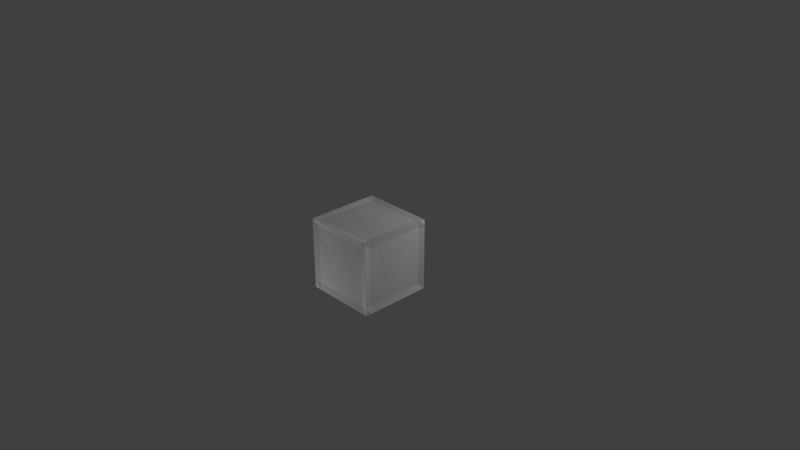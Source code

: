 # Source: wall.blend  (saved by Blender 2.78.0; exported with 4.5.12 LTS)
import bpy
from mathutils import Matrix  # noqa: F401  (used for matrix-valued properties, if any)

bpy.ops.wm.read_factory_settings(use_empty=True)
scene = bpy.context.scene
scene.name = 'Scene'

# ---- collections
col_collection_1 = bpy.data.collections.new('Collection 1'); scene.collection.children.link(col_collection_1)

# ---- materials (node trees are filled in below, after node groups)
mat_material = bpy.data.materials.new('Material')
mat_material.alpha_threshold = 0.0
mat_material.use_transparent_shadow = False
mat_material.roughness = 0.5
mat_material.line_color = (0.0, 0.0, 0.0, 1.0)

# ---- material node trees

# ---- world
world_world = bpy.data.worlds.new('World'); scene.world = world_world
world_world.color = (0.05088, 0.05088, 0.05088)
world_world.use_sun_shadow = False
world_world.sun_shadow_jitter_overblur = 0.0
world_world.cycles.sampling_method = 'MANUAL'

# ---- cameras
cam_camera = bpy.data.cameras.new('Camera')
cam_camera.clip_end = 100.0
cam_camera.lens = 35.0
cam_camera.sensor_width = 32.0
cam_camera.sensor_height = 18.0
cam_camera.ortho_scale = 7.314
cam_camera.dof.focus_distance = 0.0
cam_camera.dof.aperture_fstop = 128.0

# ---- lights
light_lamp = bpy.data.lights.new('Lamp', 'POINT')
light_lamp.transmission_factor = 0.0
light_lamp.cutoff_distance = 30.0
light_lamp.energy = 100.0
light_lamp.shadow_buffer_clip_start = 1.001
light_lamp.shadow_soft_size = 0.1
light_lamp.shadow_maximum_resolution = 0.006
light_lamp.use_absolute_resolution = True
light_lamp_001 = bpy.data.lights.new('Lamp.001', 'POINT')
light_lamp_001.transmission_factor = 0.0
light_lamp_001.cutoff_distance = 30.0
light_lamp_001.energy = 100.0
light_lamp_001.shadow_buffer_clip_start = 1.001
light_lamp_001.shadow_soft_size = 0.1
light_lamp_001.shadow_maximum_resolution = 0.006
light_lamp_001.use_absolute_resolution = True

# ---- meshes
me_cube = bpy.data.meshes.new('Cube')
me_cube.from_pydata([(1.0, 1.0, -1.0), (1.0, -1.0, -1.0), (-1.0, -1.0, -1.0), (-1.0, 1.0, -1.0), (1.0, 1.0, 1.0), (1.0, -1.0, 1.0), (-1.0, -1.0, 1.0), (-1.0, 1.0, 1.0), (1.0, 0.8269, -1.0), (1.0, 0.6451, -1.0), (1.0, 0.4633, -1.0), (1.0, 0.2814, -1.0), (1.0, 0.09963, -1.0), (1.0, -0.08219, -1.0), (1.0, -0.264, -1.0), (1.0, -0.4458, -1.0), (1.0, -0.6276, -1.0), (1.0, -0.8095, -1.0), (-1.0, -0.8095, -1.0), (-1.0, -0.6276, -1.0), (-1.0, -0.4458, -1.0), (-1.0, -0.264, -1.0), (-1.0, -0.08219, -1.0), (-1.0, 0.09963, -1.0), (-1.0, 0.2814, -1.0), (-1.0, 0.4633, -1.0), (-1.0, 0.6451, -1.0), (-1.0, 0.8269, -1.0), (1.0, 0.8269, 1.0), (1.0, 0.6451, 1.0), (1.0, 0.4633, 1.0), (1.0, 0.2814, 1.0), (1.0, 0.09963, 1.0), (1.0, -0.08219, 1.0), (1.0, -0.264, 1.0), (1.0, -0.4458, 1.0), (1.0, -0.6276, 1.0), (1.0, -0.8095, 1.0), (-1.0, -0.8095, 1.0), (-1.0, -0.6276, 1.0), (-1.0, -0.4458, 1.0), (-1.0, -0.264, 1.0), (-1.0, -0.08219, 1.0), (-1.0, 0.09963, 1.0), (-1.0, 0.2814, 1.0), (-1.0, 0.4633, 1.0), (-1.0, 0.6451, 1.0), (-1.0, 0.8269, 1.0), (1.0, 1.0, -0.8182), (1.0, 1.0, -0.6364), (1.0, 1.0, -0.4545), (1.0, 1.0, -0.2727), (1.0, 1.0, -0.09091), (1.0, 1.0, 0.09091), (1.0, 1.0, 0.2727), (1.0, 1.0, 0.4545), (1.0, 1.0, 0.6364), (1.0, 1.0, 0.8182), (1.0, -1.0, -0.8182), (1.0, -1.0, -0.6364), (1.0, -1.0, -0.4545), (1.0, -1.0, -0.2727), (1.0, -1.0, -0.09091), (1.0, -1.0, 0.09091), (1.0, -1.0, 0.2727), (1.0, -1.0, 0.4545), (1.0, -1.0, 0.6364), (1.0, -1.0, 0.8182), (-1.0, -1.0, -0.8182), (-1.0, -1.0, -0.6364), (-1.0, -1.0, -0.4545), (-1.0, -1.0, -0.2727), (-1.0, -1.0, -0.09091), (-1.0, -1.0, 0.09091), (-1.0, -1.0, 0.2727), (-1.0, -1.0, 0.4545), (-1.0, -1.0, 0.6364), (-1.0, -1.0, 0.8182), (-1.0, 1.0, -0.8182), (-1.0, 1.0, -0.6364), (-1.0, 1.0, -0.4545), (-1.0, 1.0, -0.2727), (-1.0, 1.0, -0.09091), (-1.0, 1.0, 0.09091), (-1.0, 1.0, 0.2727), (-1.0, 1.0, 0.4545), (-1.0, 1.0, 0.6364), (-1.0, 1.0, 0.8182), (-0.96, -0.8095, 0.8182), (-0.96, -0.8095, 0.6364), (-0.96, -0.8095, 0.4545), (-0.96, -0.8095, 0.2727), (-0.96, -0.8095, 0.09091), (-0.96, -0.8095, -0.09091), (-0.96, -0.8095, -0.2727), (-0.96, -0.8095, -0.4545), (-0.96, -0.8095, -0.6364), (-0.96, -0.8095, -0.8182), (-0.96, -0.6276, 0.8182), (-0.96, -0.6276, -0.8182), (-0.96, -0.4458, 0.8182), (-0.96, -0.4458, -0.8182), (-0.96, -0.264, 0.8182), (-0.96, -0.264, -0.8182), (-0.96, -0.08219, 0.8182), (-0.96, -0.08219, -0.8182), (-0.96, 0.09963, 0.8182), (-0.96, 0.09963, -0.8182), (-0.96, 0.2814, 0.8182), (-0.96, 0.2814, -0.8182), (-0.96, 0.4633, 0.8182), (-0.96, 0.4633, -0.8182), (-0.96, 0.6451, 0.8182), (-0.96, 0.6451, -0.8182), (-0.96, 0.8269, 0.8182), (-0.96, 0.8269, 0.6364), (-0.96, 0.8269, 0.4545), (-0.96, 0.8269, 0.2727), (-0.96, 0.8269, 0.09091), (-0.96, 0.8269, -0.09091), (-0.96, 0.8269, -0.2727), (-0.96, 0.8269, -0.4545), (-0.96, 0.8269, -0.6364), (-0.96, 0.8269, -0.8182), (0.96, 0.8269, 0.8182), (0.96, 0.8269, 0.6364), (0.96, 0.8269, 0.4545), (0.96, 0.8269, 0.2727), (0.96, 0.8269, 0.09091), (0.96, 0.8269, -0.09091), (0.96, 0.8269, -0.2727), (0.96, 0.8269, -0.4545), (0.96, 0.8269, -0.6364), (0.96, 0.8269, -0.8182), (0.96, 0.6451, 0.8182), (0.96, 0.6451, -0.8182), (0.96, 0.4633, 0.8182), (0.96, 0.4633, -0.8182), (0.96, 0.2814, 0.8182), (0.96, 0.2814, -0.8182), (0.96, 0.09963, 0.8182), (0.96, 0.09963, -0.8182), (0.96, -0.08219, 0.8182), (0.96, -0.08219, -0.8182), (0.96, -0.264, 0.8182), (0.96, -0.264, -0.8182), (0.96, -0.4458, 0.8182), (0.96, -0.4458, -0.8182), (0.96, -0.6276, 0.8182), (0.96, -0.6276, -0.8182), (0.96, -0.8095, 0.8182), (0.96, -0.8095, 0.6364), (0.96, -0.8095, 0.4545), (0.96, -0.8095, 0.2727), (0.96, -0.8095, 0.09091), (0.96, -0.8095, -0.09091), (0.96, -0.8095, -0.2727), (0.96, -0.8095, -0.4545), (0.96, -0.8095, -0.6364), (0.96, -0.8095, -0.8182), (0.8182, 1.0, -1.0), (0.6364, 1.0, -1.0), (0.4545, 1.0, -1.0), (0.2727, 1.0, -1.0), (0.09091, 1.0, -1.0), (-0.09091, 1.0, -1.0), (-0.2727, 1.0, -1.0), (-0.4545, 1.0, -1.0), (-0.6364, 1.0, -1.0), (-0.8182, 1.0, -1.0), (0.8182, -1.0, -1.0), (0.6364, -1.0, -1.0), (0.4545, -1.0, -1.0), (0.2727, -1.0, -1.0), (0.09091, -1.0, -1.0), (-0.09091, -1.0, -1.0), (-0.2727, -1.0, -1.0), (-0.4545, -1.0, -1.0), (-0.6364, -1.0, -1.0), (-0.8182, -1.0, -1.0), (0.8182, 1.0, 1.0), (0.6364, 1.0, 1.0), (0.4545, 1.0, 1.0), (0.2727, 1.0, 1.0), (0.09091, 1.0, 1.0), (-0.09091, 1.0, 1.0), (-0.2727, 1.0, 1.0), (-0.4545, 1.0, 1.0), (-0.6364, 1.0, 1.0), (-0.8182, 1.0, 1.0), (0.8182, -1.0, 1.0), (0.6364, -1.0, 1.0), (0.4545, -1.0, 1.0), (0.2727, -1.0, 1.0), (0.09091, -1.0, 1.0), (-0.09091, -1.0, 1.0), (-0.2727, -1.0, 1.0), (-0.4545, -1.0, 1.0), (-0.6364, -1.0, 1.0), (-0.8182, -1.0, 1.0), (-0.8182, 0.8269, 0.96), (-0.6364, 0.8269, 0.96), (-0.4545, 0.8269, 0.96), (-0.2727, 0.8269, 0.96), (-0.09091, 0.8269, 0.96), (0.09091, 0.8269, 0.96), (0.2727, 0.8269, 0.96), (0.4545, 0.8269, 0.96), (0.6364, 0.8269, 0.96), (0.8182, 0.8269, 0.96), (-0.8182, 0.6451, 0.96), (0.8182, 0.6451, 0.96), (-0.8182, 0.4633, 0.96), (0.8182, 0.4633, 0.96), (-0.8182, 0.2814, 0.96), (0.8182, 0.2814, 0.96), (-0.8182, 0.09963, 0.96), (0.8182, 0.09963, 0.96), (-0.8182, -0.08219, 0.96), (0.8182, -0.08219, 0.96), (-0.8182, -0.264, 0.96), (0.8182, -0.264, 0.96), (-0.8182, -0.4458, 0.96), (0.8182, -0.4458, 0.96), (-0.8182, -0.6276, 0.96), (0.8182, -0.6276, 0.96), (-0.8182, -0.8095, 0.96), (-0.6364, -0.8095, 0.96), (-0.4545, -0.8095, 0.96), (-0.2727, -0.8095, 0.96), (-0.09091, -0.8095, 0.96), (0.09091, -0.8095, 0.96), (0.2727, -0.8095, 0.96), (0.4545, -0.8095, 0.96), (0.6364, -0.8095, 0.96), (0.8182, -0.8095, 0.96), (0.8182, 0.8269, -0.96), (0.6364, 0.8269, -0.96), (0.4545, 0.8269, -0.96), (0.2727, 0.8269, -0.96), (0.09091, 0.8269, -0.96), (-0.09091, 0.8269, -0.96), (-0.2727, 0.8269, -0.96), (-0.4545, 0.8269, -0.96), (-0.6364, 0.8269, -0.96), (-0.8182, 0.8269, -0.96), (0.8182, 0.6451, -0.96), (-0.8182, 0.6451, -0.96), (0.8182, 0.4633, -0.96), (-0.8182, 0.4633, -0.96), (0.8182, 0.2814, -0.96), (-0.8182, 0.2814, -0.96), (0.8182, 0.09963, -0.96), (-0.8182, 0.09963, -0.96), (0.8182, -0.08219, -0.96), (-0.8182, -0.08219, -0.96), (0.8182, -0.264, -0.96), (-0.8182, -0.264, -0.96), (0.8182, -0.4458, -0.96), (-0.8182, -0.4458, -0.96), (0.8182, -0.6276, -0.96), (-0.8182, -0.6276, -0.96), (0.8182, -0.8095, -0.96), (0.6364, -0.8095, -0.96), (0.4545, -0.8095, -0.96), (0.2727, -0.8095, -0.96), (0.09091, -0.8095, -0.96), (-0.09091, -0.8095, -0.96), (-0.2727, -0.8095, -0.96), (-0.4545, -0.8095, -0.96), (-0.6364, -0.8095, -0.96), (-0.8182, -0.8095, -0.96), (0.8182, 0.96, 0.8182), (0.6364, 0.96, 0.8182), (0.4545, 0.96, 0.8182), (0.2727, 0.96, 0.8182), (0.09091, 0.96, 0.8182), (-0.09091, 0.96, 0.8182), (-0.2727, 0.96, 0.8182), (-0.4545, 0.96, 0.8182), (-0.6364, 0.96, 0.8182), (-0.8182, 0.96, 0.8182), (0.8182, 0.96, 0.6364), (-0.8182, 0.96, 0.6364), (0.8182, 0.96, 0.4545), (-0.8182, 0.96, 0.4545), (0.8182, 0.96, 0.2727), (-0.8182, 0.96, 0.2727), (0.8182, 0.96, 0.09091), (-0.8182, 0.96, 0.09091), (0.8182, 0.96, -0.09091), (-0.8182, 0.96, -0.09091), (0.8182, 0.96, -0.2727), (-0.8182, 0.96, -0.2727), (0.8182, 0.96, -0.4545), (-0.8182, 0.96, -0.4545), (0.8182, 0.96, -0.6364), (-0.8182, 0.96, -0.6364), (0.8182, 0.96, -0.8182), (0.6364, 0.96, -0.8182), (0.4545, 0.96, -0.8182), (0.2727, 0.96, -0.8182), (0.09091, 0.96, -0.8182), (-0.09091, 0.96, -0.8182), (-0.2727, 0.96, -0.8182), (-0.4545, 0.96, -0.8182), (-0.6364, 0.96, -0.8182), (-0.8182, 0.96, -0.8182), (0.8182, -0.96, -0.8182), (0.6364, -0.96, -0.8182), (0.4545, -0.96, -0.8182), (0.2727, -0.96, -0.8182), (0.09091, -0.96, -0.8182), (-0.09091, -0.96, -0.8182), (-0.2727, -0.96, -0.8182), (-0.4545, -0.96, -0.8182), (-0.6364, -0.96, -0.8182), (-0.8182, -0.96, -0.8182), (0.8182, -0.96, -0.6364), (-0.8182, -0.96, -0.6364), (0.8182, -0.96, -0.4545), (-0.8182, -0.96, -0.4545), (0.8182, -0.96, -0.2727), (-0.8182, -0.96, -0.2727), (0.8182, -0.96, -0.09091), (-0.8182, -0.96, -0.09091), (0.8182, -0.96, 0.09091), (-0.8182, -0.96, 0.09091), (0.8182, -0.96, 0.2727), (-0.8182, -0.96, 0.2727), (0.8182, -0.96, 0.4545), (-0.8182, -0.96, 0.4545), (0.8182, -0.96, 0.6364), (-0.8182, -0.96, 0.6364), (0.8182, -0.96, 0.8182), (0.6364, -0.96, 0.8182), (0.4545, -0.96, 0.8182), (0.2727, -0.96, 0.8182), (0.09091, -0.96, 0.8182), (-0.09091, -0.96, 0.8182), (-0.2727, -0.96, 0.8182), (-0.4545, -0.96, 0.8182), (-0.6364, -0.96, 0.8182), (-0.8182, -0.96, 0.8182), (0.8182, 0.008717, 0.96), (0.1818, -0.8095, 0.96), (-0.2727, -0.4458, 0.94), (-0.2727, 0.09963, 0.94), (-0.2727, 0.4633, 0.94), (-0.2727, -0.08219, 0.94), (0.2727, -0.4458, 0.94), (0.2727, 0.09963, 0.94), (0.2727, 0.4633, 0.94), (0.2727, -0.08219, 0.94), (0.4545, -0.94, 0.2727), (-0.09091, -0.94, 0.2727), (-0.4545, -0.94, 0.2727), (0.09091, -0.94, 0.2727), (0.4545, -0.94, -0.2727), (-0.09091, -0.94, -0.2727), (-0.4545, -0.94, -0.2727), (0.09091, -0.94, -0.2727), (0.94, -0.4458, -0.2727), (0.94, -0.4458, 0.2727), (0.94, 0.4633, -0.2727), (0.94, 0.4633, 0.2727), (0.94, -0.08219, -0.2727), (0.94, -0.08219, 0.2727), (0.94, 0.09963, -0.2727), (0.94, 0.09963, 0.2727), (0.4545, 0.94, -0.2727), (0.4545, 0.94, 0.2727), (0.09091, 0.94, -0.2727), (0.09091, 0.94, 0.2727), (-0.09091, 0.94, -0.2727), (-0.09091, 0.94, 0.2727), (-0.4545, 0.94, -0.2727), (-0.4545, 0.94, 0.2727), (-0.94, 0.4633, -0.2727), (-0.94, 0.4633, 0.2727), (-0.94, 0.09963, -0.2727), (-0.94, 0.09963, 0.2727), (-0.94, -0.08219, -0.2727), (-0.94, -0.08219, 0.2727), (-0.94, -0.4458, -0.2727), (-0.94, -0.4458, 0.2727), (-0.2727, -0.4458, -0.94), (-0.2727, -0.08219, -0.94), (-0.2727, 0.09963, -0.94), (-0.2727, 0.4633, -0.94), (0.2727, -0.4458, -0.94), (0.2727, -0.08219, -0.94), (0.2727, 0.09963, -0.94), (0.2727, 0.4633, -0.94)], [], [(271, 179, 2, 18), (226, 38, 6, 199), (150, 37, 5, 67), (343, 199, 6, 77), (114, 47, 7, 87), (307, 169, 3, 78), (77, 6, 38, 88), (68, 69, 70, 71, 72, 73, 74, 75, 76, 77, 88, 89, 90, 91, 92, 93, 94, 95, 96, 97), (57, 4, 28, 124), (48, 49, 50, 51, 52, 53, 54, 55, 56, 57, 124, 125, 126, 127, 128, 129, 130, 131, 132, 133), (189, 7, 47, 200), (180, 181, 182, 183, 184, 185, 186, 187, 188, 189, 200, 201, 202, 203, 204, 205, 206, 207, 208, 209), (169, 245, 27, 3), (159, 158, 157, 156, 155, 154, 153, 152, 151, 150, 67, 66, 65, 64, 63, 62, 61, 60, 59, 58), (124, 28, 29, 30, 31, 32, 33, 34, 35, 36, 37, 150, 148, 146, 144, 142, 140, 138, 136, 134), (0, 48, 133, 8), (149, 159, 17, 16, 15, 14, 13, 12, 11, 10, 9, 8, 133, 135, 137, 139, 141, 143, 145, 147), (334, 190, 191, 192, 193, 194, 195, 196, 197, 198, 199, 343, 342, 341, 340, 339, 338, 337, 336, 335), (2, 68, 97, 18), (123, 122, 121, 120, 119, 118, 117, 116, 115, 114, 87, 86, 85, 84, 83, 82, 81, 80, 79, 78), (189, 281, 87, 7), (49, 48, 298, 296, 294, 292, 290, 288, 286, 284, 282, 272, 57, 56, 55, 54, 53, 52, 51, 50), (27, 123, 78, 3), (113, 123, 27, 26, 25, 24, 23, 22, 21, 20, 19, 18, 97, 99, 101, 103, 105, 107, 109, 111), (179, 317, 68, 2), (170, 308, 309, 310, 311, 312, 313, 314, 315, 316, 317, 179, 178, 177, 176, 175, 174, 173, 172, 171), (17, 159, 58, 1), (180, 272, 273, 274, 275, 276, 277, 278, 279, 280, 281, 189, 188, 187, 186, 185, 184, 183, 182, 181), (317, 319, 321, 323, 325, 327, 329, 331, 333, 343, 77, 76, 75, 74, 73, 72, 71, 70, 69, 68), (16, 17, 262, 260, 258, 256, 254, 252, 250, 248, 246, 236, 8, 9, 10, 11, 12, 13, 14, 15), (1, 58, 308, 170), (332, 334, 335, 336, 354, 328, 330), (298, 160, 161, 162, 163, 164, 165, 166, 167, 168, 169, 307, 306, 305, 304, 303, 302, 301, 300, 299), (88, 38, 39, 40, 41, 42, 43, 44, 45, 46, 47, 114, 112, 110, 108, 106, 104, 102, 100, 98), (4, 57, 272, 180), (281, 283, 285, 287, 289, 291, 293, 295, 297, 307, 78, 79, 80, 81, 82, 83, 84, 85, 86, 87), (160, 236, 237, 238, 239, 240, 241, 242, 243, 244, 245, 169, 168, 167, 166, 165, 164, 163, 162, 161), (0, 8, 236, 160), (262, 170, 171, 172, 173, 174, 175, 176, 177, 178, 179, 271, 270, 269, 268, 267, 266, 265, 264, 263), (235, 234, 233, 232, 345, 231, 230, 229, 228, 227, 226, 199, 198, 197, 196, 195, 194, 193, 192, 191, 190), (4, 180, 209, 28), (225, 235, 37, 36, 35, 34, 33, 32, 31, 30, 29, 28, 209, 211, 213, 215, 217, 344, 219, 221, 223), (48, 0, 160, 298), (296, 298, 299, 300, 370, 292, 294), (67, 5, 190, 334), (66, 67, 334, 332, 330, 328, 326, 324, 322, 320, 318, 308, 58, 59, 60, 61, 62, 63, 64, 65), (37, 235, 190, 5), (158, 159, 149, 147, 362, 156, 157), (17, 1, 170, 262), (245, 247, 249, 251, 253, 255, 257, 259, 261, 271, 18, 19, 20, 21, 22, 23, 24, 25, 26, 27), (234, 235, 225, 223, 350, 232, 233), (200, 47, 46, 45, 44, 43, 42, 41, 40, 39, 38, 226, 224, 222, 220, 218, 216, 214, 212, 210), (122, 123, 113, 111, 378, 120, 121), (260, 262, 263, 264, 265, 390, 258), (222, 346, 349, 218, 220), (218, 349, 347, 216), (212, 348, 203, 202, 201, 200, 210), (216, 347, 348, 212, 214), (347, 349, 353, 351), (229, 346, 222, 224, 226, 227, 228), (203, 348, 352, 206, 205, 204), (348, 347, 351, 352), (349, 346, 350, 353), (352, 351, 217, 215, 213), (351, 353, 219, 344, 217), (353, 350, 223, 221, 219), (232, 350, 346, 229, 230, 231, 345), (206, 352, 213, 211, 209, 208, 207), (315, 360, 323, 321, 319, 317, 316), (313, 359, 360, 315, 314), (310, 358, 361, 312, 311), (312, 361, 359, 313), (329, 356, 341, 342, 343, 333, 331), (356, 355, 339, 340, 341), (357, 354, 336, 337, 338), (328, 354, 358, 322, 324, 326), (355, 357, 338, 339), (323, 360, 356, 329, 327, 325), (322, 358, 310, 309, 308, 318, 320), (360, 359, 355, 356), (361, 358, 354, 357), (359, 361, 357, 355), (153, 363, 146, 148, 150, 151, 152), (156, 362, 363, 153, 154, 155), (146, 363, 367, 142, 144), (363, 362, 366, 367), (362, 147, 145, 143, 366), (365, 364, 130, 129, 128, 127), (364, 137, 135, 133, 132, 131, 130), (136, 365, 127, 126, 125, 124, 134), (367, 366, 368, 369), (366, 143, 141, 368), (142, 367, 369, 140), (140, 369, 365, 136, 138), (369, 368, 364, 365), (368, 141, 139, 137, 364), (286, 371, 274, 273, 272, 282, 284), (292, 370, 371, 286, 288, 290), (274, 371, 373, 276, 275), (370, 300, 301, 302, 372), (371, 370, 372, 373), (372, 302, 303, 374), (373, 372, 374, 375), (276, 373, 375, 277), (375, 374, 376, 377), (277, 375, 377, 279, 278), (374, 303, 304, 305, 376), (376, 305, 306, 307, 297, 295, 293), (377, 376, 293, 291, 289, 287), (279, 377, 287, 285, 283, 281, 280), (117, 379, 110, 112, 114, 115, 116), (120, 378, 379, 117, 118, 119), (378, 111, 109, 107, 380), (110, 379, 381, 106, 108), (379, 378, 380, 381), (380, 107, 105, 382), (106, 381, 383, 104), (381, 380, 382, 383), (104, 383, 385, 100, 102), (383, 382, 384, 385), (382, 105, 103, 101, 384), (385, 384, 94, 93, 92, 91), (384, 101, 99, 97, 96, 95, 94), (100, 385, 91, 90, 89, 88, 98), (248, 393, 239, 238, 237, 236, 246), (252, 392, 393, 248, 250), (254, 391, 392, 252), (258, 390, 391, 254, 256), (388, 387, 255, 253), (386, 268, 269, 270, 271, 261, 259), (387, 386, 259, 257, 255), (242, 389, 249, 247, 245, 244, 243), (389, 388, 253, 251, 249), (392, 391, 387, 388), (390, 265, 266, 267, 268, 386), (391, 390, 386, 387), (239, 393, 389, 242, 241, 240), (393, 392, 388, 389)])
_uv = me_cube.uv_layers.new(name='UVMap')
_uv.uv.foreach_set('vector', [0.09535, 0.09099, 0.0001002, 0.09099, 9.998e-05, 0.0001009, 0.09535, 0.0001007, 0.09535, 0.9087, 0.09532, 0.9996, 9.978e-05, 0.9996, 0.000131, 0.9087, 0.09535, 0.909, 0.09535, 0.9999, 0.0001002, 0.9999, 0.0001002, 0.909, 0.09099, 0.909, 0.09099, 0.9999, 0.0001006, 0.9999, 0.0001007, 0.909, 0.9134, 0.09099, 0.9134, 0.0001002, 0.9999, 9.998e-05, 0.9999, 0.09099, 0.09099, 0.909, 0.09099, 0.9999, 0.0001014, 0.9999, 0.0001012, 0.909, 0.0001008, 0.09099, 0.0001008, 0.0001003, 0.09535, 0.0001004, 0.09535, 0.09099, 9.998e-05, 0.909, 0.0001002, 0.8181, 0.0001003, 0.7272, 0.0001004, 0.6363, 0.0001005, 0.5454, 0.0001006, 0.4546, 0.0001006, 0.3637, 0.0001006, 0.2728, 0.0001007, 0.1819, 0.0001008, 0.09099, 0.09535, 0.09099, 0.09535, 0.1819, 0.09535, 0.2728, 0.09535, 0.3637, 0.09535, 0.4546, 0.09535, 0.5454, 0.09535, 0.6363, 0.09535, 0.7272, 0.09535, 0.8181, 0.09535, 0.909, 0.9999, 0.909, 0.9999, 0.9999, 0.9134, 0.9999, 0.9134, 0.909, 0.9999, 0.09099, 0.9999, 0.1819, 0.9999, 0.2728, 0.9999, 0.3637, 0.9999, 0.4546, 0.9999, 0.5454, 0.9999, 0.6363, 0.9999, 0.7272, 0.9999, 0.8181, 0.9999, 0.909, 0.9134, 0.909, 0.9134, 0.8181, 0.9134, 0.7272, 0.9134, 0.6363, 0.9134, 0.5454, 0.9134, 0.4546, 0.9134, 0.3637, 0.9134, 0.2728, 0.9134, 0.1819, 0.9134, 0.09099, 0.9996, 0.909, 0.9996, 0.9999, 0.9131, 0.9999, 0.9131, 0.909, 0.9999, 0.0913, 0.9998, 0.1822, 0.9998, 0.273, 0.9998, 0.3639, 0.9997, 0.4547, 0.9997, 0.5456, 0.9997, 0.6365, 0.9996, 0.7273, 0.9996, 0.8182, 0.9996, 0.909, 0.9131, 0.909, 0.9131, 0.8182, 0.9131, 0.7273, 0.9132, 0.6364, 0.9132, 0.5456, 0.9132, 0.4547, 0.9133, 0.3639, 0.9133, 0.273, 0.9133, 0.1821, 0.9134, 0.09127, 0.9999, 0.09099, 0.9134, 0.09099, 0.9134, 9.998e-05, 0.9999, 9.998e-05, 0.09535, 0.09099, 0.09535, 0.1819, 0.09535, 0.2728, 0.09535, 0.3637, 0.09535, 0.4546, 0.09535, 0.5454, 0.09535, 0.6363, 0.09535, 0.7272, 0.09535, 0.8181, 0.09535, 0.909, 0.0001002, 0.909, 0.0001001, 0.8181, 0.0001, 0.7272, 0.0001, 0.6363, 0.0001, 0.5454, 9.998e-05, 0.4546, 0.0001001, 0.3637, 0.0001002, 0.2728, 0.0001003, 0.1819, 0.0001005, 0.09099, 0.9134, 0.909, 0.9134, 0.9999, 0.8225, 0.9999, 0.7316, 0.9999, 0.6407, 0.9999, 0.5498, 0.9999, 0.4589, 0.9999, 0.368, 0.9999, 0.2771, 0.9999, 0.1862, 0.9999, 0.09535, 0.9999, 0.09535, 0.909, 0.1862, 0.909, 0.2771, 0.909, 0.368, 0.909, 0.4589, 0.909, 0.5498, 0.909, 0.6407, 0.909, 0.7316, 0.909, 0.8225, 0.909, 0.9999, 0.0001008, 0.9999, 0.09099, 0.9134, 0.09099, 0.9134, 0.0001006, 0.1862, 0.09099, 0.09535, 0.09099, 0.09535, 0.0001001, 0.1862, 0.0001002, 0.2771, 0.0001002, 0.368, 0.0001003, 0.4589, 0.0001003, 0.5498, 0.0001003, 0.6407, 0.0001003, 0.7316, 0.0001004, 0.8225, 0.0001005, 0.9134, 0.0001006, 0.9134, 0.09099, 0.8225, 0.09099, 0.7316, 0.09099, 0.6407, 0.09099, 0.5498, 0.09099, 0.4589, 0.09099, 0.368, 0.09099, 0.2771, 0.09099, 0.909, 0.909, 0.909, 0.9999, 0.8181, 0.9999, 0.7272, 0.9999, 0.6363, 0.9999, 0.5454, 0.9999, 0.4546, 0.9999, 0.3637, 0.9999, 0.2728, 0.9999, 0.1819, 0.9999, 0.09099, 0.9999, 0.09099, 0.909, 0.1819, 0.909, 0.2728, 0.909, 0.3637, 0.909, 0.4546, 0.909, 0.5454, 0.909, 0.6363, 0.909, 0.7272, 0.909, 0.8181, 0.909, 9.998e-05, 0.9999, 9.998e-05, 0.909, 0.09535, 0.909, 0.09535, 0.9999, 0.9134, 0.909, 0.9134, 0.8181, 0.9134, 0.7272, 0.9134, 0.6363, 0.9134, 0.5454, 0.9134, 0.4546, 0.9134, 0.3637, 0.9134, 0.2728, 0.9134, 0.1819, 0.9134, 0.09099, 0.9999, 0.09099, 0.9999, 0.1819, 0.9999, 0.2728, 0.9999, 0.3637, 0.9999, 0.4546, 0.9999, 0.5454, 0.9999, 0.6363, 0.9999, 0.7272, 0.9999, 0.8181, 0.9999, 0.909, 0.09099, 0.0001004, 0.09099, 0.09099, 0.0001, 0.09099, 9.998e-05, 0.0001005, 0.9999, 0.8181, 0.9999, 0.909, 0.909, 0.909, 0.909, 0.8181, 0.909, 0.7272, 0.909, 0.6363, 0.909, 0.5454, 0.909, 0.4546, 0.909, 0.3637, 0.909, 0.2728, 0.909, 0.1819, 0.909, 0.09099, 0.9999, 0.09099, 0.9999, 0.1819, 0.9999, 0.2728, 0.9999, 0.3637, 0.9999, 0.4546, 0.9999, 0.5454, 0.9999, 0.6363, 0.9999, 0.7272, 0.9134, 0.9999, 0.9134, 0.909, 0.9999, 0.909, 0.9999, 0.9999, 0.8225, 0.909, 0.9134, 0.909, 0.9134, 0.9999, 0.8225, 0.9999, 0.7316, 0.9999, 0.6407, 0.9999, 0.5498, 0.9999, 0.4589, 0.9999, 0.368, 0.9999, 0.2771, 0.9999, 0.1862, 0.9999, 0.09535, 0.9999, 0.09535, 0.909, 0.1862, 0.909, 0.2771, 0.909, 0.368, 0.909, 0.4589, 0.909, 0.5498, 0.909, 0.6407, 0.909, 0.7316, 0.909, 0.09099, 0.0001006, 0.09099, 0.09099, 0.0001, 0.09099, 9.998e-05, 0.0001007, 0.909, 9.998e-05, 0.909, 0.09099, 0.8181, 0.09099, 0.7272, 0.09099, 0.6363, 0.09099, 0.5454, 0.09099, 0.4546, 0.09099, 0.3637, 0.09099, 0.2728, 0.09099, 0.1819, 0.09099, 0.09099, 0.09099, 0.09099, 0.0001006, 0.1819, 0.0001005, 0.2728, 0.0001004, 0.3637, 0.0001003, 0.4546, 0.0001003, 0.5454, 0.0001001, 0.6363, 0.0001, 0.7272, 9.998e-05, 0.8181, 9.998e-05, 0.09535, 0.0001001, 0.09535, 0.09099, 0.0001005, 0.09099, 0.0001006, 9.998e-05, 0.909, 0.0001001, 0.909, 0.09099, 0.8181, 0.09099, 0.7272, 0.09099, 0.6363, 0.09099, 0.5454, 0.09099, 0.4546, 0.09099, 0.3637, 0.09099, 0.2728, 0.09099, 0.1819, 0.09099, 0.09099, 0.09099, 0.09099, 0.0001004, 0.1819, 0.0001003, 0.2728, 0.0001002, 0.3637, 0.0001001, 0.4546, 9.998e-05, 0.5454, 9.998e-05, 0.6363, 0.0001, 0.7272, 0.0001, 0.8181, 0.0001001, 0.09099, 0.09099, 0.09099, 0.1819, 0.09099, 0.2728, 0.09099, 0.3637, 0.09099, 0.4546, 0.09099, 0.5454, 0.09099, 0.6363, 0.09099, 0.7272, 0.09099, 0.8181, 0.09099, 0.909, 0.0001007, 0.909, 0.0001006, 0.8181, 0.0001005, 0.7272, 0.0001005, 0.6363, 0.0001004, 0.5454, 0.0001003, 0.4546, 0.0001002, 0.3637, 0.0001002, 0.2728, 0.0001002, 0.1819, 0.0001, 0.09099, 0.1862, 0.9999, 0.09535, 0.9999, 0.09535, 0.909, 0.1862, 0.909, 0.2771, 0.909, 0.368, 0.909, 0.4589, 0.909, 0.5498, 0.909, 0.6407, 0.909, 0.7316, 0.909, 0.8225, 0.909, 0.9134, 0.909, 0.9134, 0.9999, 0.8225, 0.9999, 0.7316, 0.9999, 0.6407, 0.9999, 0.5498, 0.9999, 0.4589, 0.9999, 0.368, 0.9999, 0.2771, 0.9999, 0.9999, 9.998e-05, 0.9999, 0.09099, 0.909, 0.09099, 0.909, 9.998e-05, 0.909, 0.8181, 0.909, 0.909, 0.8181, 0.909, 0.7272, 0.909, 0.7272, 0.6363, 0.909, 0.6363, 0.909, 0.7272, 0.909, 0.909, 0.909, 0.9999, 0.8181, 0.9999, 0.7272, 0.9999, 0.6363, 0.9999, 0.5454, 0.9999, 0.4546, 0.9999, 0.3637, 0.9999, 0.2728, 0.9999, 0.1819, 0.9999, 0.09099, 0.9999, 0.09099, 0.909, 0.1819, 0.909, 0.2728, 0.909, 0.3637, 0.909, 0.4546, 0.909, 0.5454, 0.909, 0.6363, 0.909, 0.7272, 0.909, 0.8181, 0.909, 0.09535, 0.09099, 0.09535, 0.0001004, 0.1862, 0.0001005, 0.2771, 0.0001005, 0.368, 0.0001005, 0.4589, 0.0001006, 0.5498, 0.0001006, 0.6407, 0.0001005, 0.7316, 0.0001005, 0.8225, 0.0001003, 0.9134, 0.0001002, 0.9134, 0.09099, 0.8225, 0.09099, 0.7316, 0.09099, 0.6407, 0.09099, 0.5498, 0.09099, 0.4589, 0.09099, 0.368, 0.09099, 0.2771, 0.09099, 0.1862, 0.09099, 0.9999, 0.0001002, 0.9999, 0.09099, 0.909, 0.09099, 0.909, 0.0001001, 0.09099, 0.09099, 0.09099, 0.1819, 0.09099, 0.2728, 0.09099, 0.3637, 0.09099, 0.4546, 0.09099, 0.5454, 0.09099, 0.6363, 0.09099, 0.7272, 0.09099, 0.8181, 0.09099, 0.909, 0.0001012, 0.909, 0.0001011, 0.8181, 0.0001009, 0.7272, 0.0001006, 0.6363, 0.0001005, 0.5454, 0.0001003, 0.4546, 0.0001003, 0.3637, 0.0001002, 0.2728, 0.0001002, 0.1819, 0.0001, 0.09099, 0.9999, 0.909, 0.9134, 0.909, 0.9134, 0.8181, 0.9134, 0.7272, 0.9134, 0.6363, 0.9134, 0.5454, 0.9134, 0.4546, 0.9134, 0.3637, 0.9134, 0.2728, 0.9134, 0.1819, 0.9134, 0.09099, 0.9999, 0.09099, 0.9999, 0.1819, 0.9999, 0.2728, 0.9999, 0.3637, 0.9999, 0.4546, 0.9999, 0.5454, 0.9999, 0.6363, 0.9999, 0.7272, 0.9999, 0.8181, 0.9999, 0.9999, 0.9134, 0.9999, 0.9134, 0.909, 0.9999, 0.909, 0.09535, 0.909, 0.0001014, 0.909, 0.0001012, 0.8181, 0.0001011, 0.7272, 0.0001009, 0.6363, 0.0001008, 0.5454, 0.0001007, 0.4546, 0.0001006, 0.3637, 0.0001005, 0.2728, 0.0001003, 0.1819, 0.0001002, 0.09099, 0.09535, 0.09099, 0.09535, 0.1819, 0.09535, 0.2728, 0.09535, 0.3637, 0.09535, 0.4546, 0.09535, 0.5454, 0.09535, 0.6363, 0.09535, 0.7272, 0.09535, 0.8181, 0.09563, 0.09099, 0.0956, 0.1819, 0.09557, 0.2727, 0.09553, 0.3636, 0.09552, 0.409, 0.0955, 0.4544, 0.09547, 0.5453, 0.09544, 0.6362, 0.09541, 0.727, 0.09538, 0.8179, 0.09535, 0.9087, 0.000131, 0.9087, 0.0001623, 0.8178, 0.0001935, 0.727, 0.0002248, 0.6361, 0.0002561, 0.5453, 0.0002873, 0.4544, 0.0003185, 0.3635, 0.0003496, 0.2727, 0.0003808, 0.1818, 0.0004117, 0.09096, 0.9999, 0.000443, 0.9999, 0.0913, 0.9134, 0.09127, 0.9134, 0.0004135, 0.1865, 0.09102, 0.09563, 0.09099, 0.09566, 0.0001329, 0.1865, 0.0001638, 0.2774, 0.000195, 0.3682, 0.000226, 0.4591, 0.0002573, 0.55, 0.0002884, 0.6408, 0.0003197, 0.7317, 0.000351, 0.8225, 0.0003822, 0.9134, 0.0004135, 0.9134, 0.09127, 0.8225, 0.09124, 0.7316, 0.09121, 0.6408, 0.09118, 0.5499, 0.09115, 0.5045, 0.09113, 0.4591, 0.09112, 0.3682, 0.09109, 0.2773, 0.09105, 0.9999, 0.909, 0.9999, 0.9999, 0.909, 0.9999, 0.909, 0.909, 0.909, 0.8181, 0.909, 0.909, 0.8181, 0.909, 0.7272, 0.909, 0.7272, 0.6363, 0.909, 0.6363, 0.909, 0.7272, 0.9999, 0.909, 0.9999, 0.9999, 0.909, 0.9999, 0.909, 0.909, 0.9999, 0.8181, 0.9999, 0.909, 0.909, 0.909, 0.909, 0.8181, 0.909, 0.7272, 0.909, 0.6363, 0.909, 0.5454, 0.909, 0.4546, 0.909, 0.3637, 0.909, 0.2728, 0.909, 0.1819, 0.909, 0.09099, 0.9999, 0.09099, 0.9999, 0.1819, 0.9999, 0.2728, 0.9999, 0.3637, 0.9999, 0.4546, 0.9999, 0.5454, 0.9999, 0.6363, 0.9999, 0.7272, 0.09566, 0.0001329, 0.09563, 0.09099, 0.0004117, 0.09096, 0.0004429, 0.0001002, 0.09535, 0.1819, 0.09535, 0.09099, 0.1862, 0.09099, 0.2771, 0.09099, 0.2771, 0.3637, 0.09535, 0.3637, 0.09535, 0.2728, 0.09535, 0.9999, 0.0001015, 0.9999, 0.0001014, 0.909, 0.09535, 0.909, 0.9134, 0.09099, 0.8225, 0.09099, 0.7316, 0.09099, 0.6407, 0.09099, 0.5498, 0.09099, 0.4589, 0.09099, 0.368, 0.09099, 0.2771, 0.09099, 0.1862, 0.09099, 0.09535, 0.09099, 0.09535, 0.0001007, 0.1862, 0.0001005, 0.2771, 0.0001002, 0.368, 0.0001001, 0.4589, 9.998e-05, 0.5498, 9.998e-05, 0.6407, 9.998e-05, 0.7316, 9.998e-05, 0.8225, 9.998e-05, 0.9134, 9.998e-05, 0.0956, 0.1819, 0.09563, 0.09099, 0.1865, 0.09102, 0.2773, 0.09105, 0.2773, 0.3636, 0.09553, 0.3636, 0.09557, 0.2727, 0.9131, 0.909, 0.9131, 0.9999, 0.8222, 0.9998, 0.7313, 0.9998, 0.6405, 0.9998, 0.5496, 0.9997, 0.4588, 0.9997, 0.3679, 0.9997, 0.277, 0.9997, 0.1862, 0.9996, 0.09532, 0.9996, 0.09535, 0.9087, 0.1862, 0.9088, 0.2771, 0.9088, 0.3679, 0.9088, 0.4588, 0.9089, 0.5496, 0.9089, 0.6405, 0.9089, 0.7314, 0.9089, 0.8222, 0.909, 0.9134, 0.8181, 0.9134, 0.909, 0.8225, 0.909, 0.7316, 0.909, 0.7316, 0.6363, 0.9134, 0.6363, 0.9134, 0.7272, 0.1862, 0.909, 0.09535, 0.909, 0.09535, 0.8181, 0.09535, 0.7272, 0.09535, 0.6363, 0.2771, 0.6363, 0.2771, 0.909, 0.2771, 0.9088, 0.2772, 0.6362, 0.4589, 0.6363, 0.4588, 0.9089, 0.3679, 0.9088, 0.4588, 0.9089, 0.4589, 0.6363, 0.5497, 0.6363, 0.5496, 0.9089, 0.7314, 0.9089, 0.7315, 0.6364, 0.9132, 0.6364, 0.9131, 0.7273, 0.9131, 0.8182, 0.9131, 0.909, 0.8222, 0.909, 0.5496, 0.9089, 0.5497, 0.6363, 0.7315, 0.6364, 0.7314, 0.9089, 0.6405, 0.9089, 0.5497, 0.6363, 0.4589, 0.6363, 0.459, 0.3637, 0.5498, 0.3637, 0.09544, 0.6362, 0.2772, 0.6362, 0.2771, 0.9088, 0.1862, 0.9088, 0.09535, 0.9087, 0.09538, 0.8179, 0.09541, 0.727, 0.9132, 0.6364, 0.7315, 0.6364, 0.7316, 0.3638, 0.9133, 0.3639, 0.9132, 0.4547, 0.9132, 0.5456, 0.7315, 0.6364, 0.5497, 0.6363, 0.5498, 0.3637, 0.7316, 0.3638, 0.4589, 0.6363, 0.2772, 0.6362, 0.2773, 0.3636, 0.459, 0.3637, 0.7316, 0.3638, 0.5498, 0.3637, 0.5499, 0.09115, 0.6408, 0.09118, 0.7316, 0.09121, 0.5498, 0.3637, 0.459, 0.3637, 0.4591, 0.09112, 0.5045, 0.09113, 0.5499, 0.09115, 0.459, 0.3637, 0.2773, 0.3636, 0.2773, 0.09105, 0.3682, 0.09109, 0.4591, 0.09112, 0.09553, 0.3636, 0.2773, 0.3636, 0.2772, 0.6362, 0.09544, 0.6362, 0.09547, 0.5453, 0.0955, 0.4544, 0.09552, 0.409, 0.9133, 0.3639, 0.7316, 0.3638, 0.7316, 0.09121, 0.8225, 0.09124, 0.9134, 0.09127, 0.9133, 0.1821, 0.9133, 0.273, 0.2728, 0.09099, 0.2728, 0.3637, 0.09099, 0.3637, 0.09099, 0.2728, 0.09099, 0.1819, 0.09099, 0.09099, 0.1819, 0.09099, 0.4546, 0.09099, 0.4546, 0.3637, 0.2728, 0.3637, 0.2728, 0.09099, 0.3637, 0.09099, 0.7272, 0.09099, 0.7272, 0.3637, 0.5454, 0.3637, 0.5454, 0.09099, 0.6363, 0.09099, 0.5454, 0.09099, 0.5454, 0.3637, 0.4546, 0.3637, 0.4546, 0.09099, 0.09099, 0.6363, 0.2728, 0.6363, 0.2728, 0.909, 0.1819, 0.909, 0.09099, 0.909, 0.09099, 0.8181, 0.09099, 0.7272, 0.2728, 0.6363, 0.4546, 0.6363, 0.4546, 0.909, 0.3637, 0.909, 0.2728, 0.909, 0.5454, 0.6363, 0.7272, 0.6363, 0.7272, 0.909, 0.6363, 0.909, 0.5454, 0.909, 0.909, 0.6363, 0.7272, 0.6363, 0.7272, 0.3637, 0.909, 0.3637, 0.909, 0.4546, 0.909, 0.5454, 0.4546, 0.6363, 0.5454, 0.6363, 0.5454, 0.909, 0.4546, 0.909, 0.09099, 0.3637, 0.2728, 0.3637, 0.2728, 0.6363, 0.09099, 0.6363, 0.09099, 0.5454, 0.09099, 0.4546, 0.909, 0.3637, 0.7272, 0.3637, 0.7272, 0.09099, 0.8181, 0.09099, 0.909, 0.09099, 0.909, 0.1819, 0.909, 0.2728, 0.2728, 0.3637, 0.4546, 0.3637, 0.4546, 0.6363, 0.2728, 0.6363, 0.5454, 0.3637, 0.7272, 0.3637, 0.7272, 0.6363, 0.5454, 0.6363, 0.4546, 0.3637, 0.5454, 0.3637, 0.5454, 0.6363, 0.4546, 0.6363, 0.09535, 0.6363, 0.2771, 0.6363, 0.2771, 0.909, 0.1862, 0.909, 0.09535, 0.909, 0.09535, 0.8181, 0.09535, 0.7272, 0.09535, 0.3637, 0.2771, 0.3637, 0.2771, 0.6363, 0.09535, 0.6363, 0.09535, 0.5454, 0.09535, 0.4546, 0.2771, 0.909, 0.2771, 0.6363, 0.4589, 0.6363, 0.4589, 0.909, 0.368, 0.909, 0.2771, 0.6363, 0.2771, 0.3637, 0.4589, 0.3637, 0.4589, 0.6363, 0.2771, 0.3637, 0.2771, 0.09099, 0.368, 0.09099, 0.4589, 0.09099, 0.4589, 0.3637, 0.7316, 0.6363, 0.7316, 0.3637, 0.9134, 0.3637, 0.9134, 0.4546, 0.9134, 0.5454, 0.9134, 0.6363, 0.7316, 0.3637, 0.7316, 0.09099, 0.8225, 0.09099, 0.9134, 0.09099, 0.9134, 0.1819, 0.9134, 0.2728, 0.9134, 0.3637, 0.7316, 0.909, 0.7316, 0.6363, 0.9134, 0.6363, 0.9134, 0.7272, 0.9134, 0.8181, 0.9134, 0.909, 0.8225, 0.909, 0.4589, 0.6363, 0.4589, 0.3637, 0.5498, 0.3637, 0.5498, 0.6363, 0.4589, 0.3637, 0.4589, 0.09099, 0.5498, 0.09099, 0.5498, 0.3637, 0.4589, 0.909, 0.4589, 0.6363, 0.5498, 0.6363, 0.5498, 0.909, 0.5498, 0.909, 0.5498, 0.6363, 0.7316, 0.6363, 0.7316, 0.909, 0.6407, 0.909, 0.5498, 0.6363, 0.5498, 0.3637, 0.7316, 0.3637, 0.7316, 0.6363, 0.5498, 0.3637, 0.5498, 0.09099, 0.6407, 0.09099, 0.7316, 0.09099, 0.7316, 0.3637, 0.909, 0.3637, 0.7272, 0.3637, 0.7272, 0.09099, 0.8181, 0.09099, 0.909, 0.09099, 0.909, 0.1819, 0.909, 0.2728, 0.909, 0.6363, 0.7272, 0.6363, 0.7272, 0.3637, 0.909, 0.3637, 0.909, 0.4546, 0.909, 0.5454, 0.7272, 0.09099, 0.7272, 0.3637, 0.5454, 0.3637, 0.5454, 0.09099, 0.6363, 0.09099, 0.7272, 0.6363, 0.7272, 0.909, 0.6363, 0.909, 0.5454, 0.909, 0.5454, 0.6363, 0.7272, 0.3637, 0.7272, 0.6363, 0.5454, 0.6363, 0.5454, 0.3637, 0.5454, 0.6363, 0.5454, 0.909, 0.4546, 0.909, 0.4546, 0.6363, 0.5454, 0.3637, 0.5454, 0.6363, 0.4546, 0.6363, 0.4546, 0.3637, 0.5454, 0.09099, 0.5454, 0.3637, 0.4546, 0.3637, 0.4546, 0.09099, 0.4546, 0.3637, 0.4546, 0.6363, 0.2728, 0.6363, 0.2728, 0.3637, 0.4546, 0.09099, 0.4546, 0.3637, 0.2728, 0.3637, 0.2728, 0.09099, 0.3637, 0.09099, 0.4546, 0.6363, 0.4546, 0.909, 0.3637, 0.909, 0.2728, 0.909, 0.2728, 0.6363, 0.2728, 0.6363, 0.2728, 0.909, 0.1819, 0.909, 0.09099, 0.909, 0.09099, 0.8181, 0.09099, 0.7272, 0.09099, 0.6363, 0.2728, 0.3637, 0.2728, 0.6363, 0.09099, 0.6363, 0.09099, 0.5454, 0.09099, 0.4546, 0.09099, 0.3637, 0.2728, 0.09099, 0.2728, 0.3637, 0.09099, 0.3637, 0.09099, 0.2728, 0.09099, 0.1819, 0.09099, 0.09099, 0.1819, 0.09099, 0.9134, 0.3637, 0.7316, 0.3637, 0.7316, 0.09099, 0.8225, 0.09099, 0.9134, 0.09099, 0.9134, 0.1819, 0.9134, 0.2728, 0.9134, 0.6363, 0.7316, 0.6363, 0.7316, 0.3637, 0.9134, 0.3637, 0.9134, 0.4546, 0.9134, 0.5454, 0.7316, 0.6363, 0.7316, 0.909, 0.6407, 0.909, 0.5498, 0.909, 0.5498, 0.6363, 0.7316, 0.09099, 0.7316, 0.3637, 0.5498, 0.3637, 0.5498, 0.09099, 0.6407, 0.09099, 0.7316, 0.3637, 0.7316, 0.6363, 0.5498, 0.6363, 0.5498, 0.3637, 0.5498, 0.6363, 0.5498, 0.909, 0.4589, 0.909, 0.4589, 0.6363, 0.5498, 0.09099, 0.5498, 0.3637, 0.4589, 0.3637, 0.4589, 0.09099, 0.5498, 0.3637, 0.5498, 0.6363, 0.4589, 0.6363, 0.4589, 0.3637, 0.4589, 0.09099, 0.4589, 0.3637, 0.2771, 0.3637, 0.2771, 0.09099, 0.368, 0.09099, 0.4589, 0.3637, 0.4589, 0.6363, 0.2771, 0.6363, 0.2771, 0.3637, 0.4589, 0.6363, 0.4589, 0.909, 0.368, 0.909, 0.2771, 0.909, 0.2771, 0.6363, 0.2771, 0.3637, 0.2771, 0.6363, 0.09535, 0.6363, 0.09535, 0.5454, 0.09535, 0.4546, 0.09535, 0.3637, 0.2771, 0.6363, 0.2771, 0.909, 0.1862, 0.909, 0.09535, 0.909, 0.09535, 0.8181, 0.09535, 0.7272, 0.09535, 0.6363, 0.2771, 0.09099, 0.2771, 0.3637, 0.09535, 0.3637, 0.09535, 0.2728, 0.09535, 0.1819, 0.09535, 0.09099, 0.1862, 0.09099, 0.7316, 0.909, 0.7316, 0.6363, 0.9134, 0.6363, 0.9134, 0.7272, 0.9134, 0.8181, 0.9134, 0.909, 0.8225, 0.909, 0.5498, 0.909, 0.5498, 0.6363, 0.7316, 0.6363, 0.7316, 0.909, 0.6407, 0.909, 0.4589, 0.909, 0.4589, 0.6363, 0.5498, 0.6363, 0.5498, 0.909, 0.2771, 0.909, 0.2771, 0.6363, 0.4589, 0.6363, 0.4589, 0.909, 0.368, 0.909, 0.5498, 0.3637, 0.4589, 0.3637, 0.4589, 0.09099, 0.5498, 0.09099, 0.2771, 0.3637, 0.09535, 0.3637, 0.09535, 0.2728, 0.09535, 0.1819, 0.09535, 0.09099, 0.1862, 0.09099, 0.2771, 0.09099, 0.4589, 0.3637, 0.2771, 0.3637, 0.2771, 0.09099, 0.368, 0.09099, 0.4589, 0.09099, 0.9134, 0.3637, 0.7316, 0.3637, 0.7316, 0.09099, 0.8225, 0.09099, 0.9134, 0.09099, 0.9134, 0.1819, 0.9134, 0.2728, 0.7316, 0.3637, 0.5498, 0.3637, 0.5498, 0.09099, 0.6407, 0.09099, 0.7316, 0.09099, 0.5498, 0.6363, 0.4589, 0.6363, 0.4589, 0.3637, 0.5498, 0.3637, 0.2771, 0.6363, 0.09535, 0.6363, 0.09535, 0.5454, 0.09535, 0.4546, 0.09535, 0.3637, 0.2771, 0.3637, 0.4589, 0.6363, 0.2771, 0.6363, 0.2771, 0.3637, 0.4589, 0.3637, 0.9134, 0.6363, 0.7316, 0.6363, 0.7316, 0.3637, 0.9134, 0.3637, 0.9134, 0.4546, 0.9134, 0.5454, 0.7316, 0.6363, 0.5498, 0.6363, 0.5498, 0.3637, 0.7316, 0.3637])
me_cube.materials.append(mat_material)
me_cube.use_remesh_preserve_volume = False
me_cube.use_remesh_preserve_attributes = False
me_cube.use_mirror_vertex_groups = False
me_cube.update()

# ---- objects
ob_cube = bpy.data.objects.new('Cube', me_cube)
ob_lamp = bpy.data.objects.new('Lamp', light_lamp)
ob_camera = bpy.data.objects.new('Camera', cam_camera)
ob_lamp_001 = bpy.data.objects.new('Lamp.001', light_lamp_001)

# ---- transforms, parenting, visibility, modifiers, constraints
ob_cube.location = (0.0, 0.0, 0.0)
ob_cube.scale = (0.5, 0.5, 0.5)
ob_cube.lock_rotations_4d = False
ob_cube.empty_display_type = 'ARROWS'
ob_cube.lineart.crease_threshold = 0.0
ob_lamp.location = (-2.0, -2.0, -2.0)
ob_lamp.rotation_euler = (0.6503, 0.05522, 1.866)
ob_lamp.lock_rotations_4d = False
ob_lamp.empty_display_type = 'ARROWS'
ob_lamp.color = (0.0, 0.0, 0.0, 0.0)
ob_lamp.lineart.crease_threshold = 0.0
ob_camera.location = (7.481, -6.508, 5.344)
ob_camera.rotation_euler = (1.109, 0.0, 0.8149)
ob_camera.lock_rotations_4d = False
ob_camera.empty_display_type = 'ARROWS'
ob_camera.color = (0.0, 0.0, 0.0, 0.0)
ob_camera.display_type = 'WIRE'
ob_camera.lineart.crease_threshold = 0.0
ob_lamp_001.location = (2.0, 2.0, 2.0)
ob_lamp_001.rotation_euler = (0.6503, 0.05522, 1.866)
ob_lamp_001.lock_rotations_4d = False
ob_lamp_001.empty_display_type = 'ARROWS'
ob_lamp_001.color = (0.0, 0.0, 0.0, 0.0)
ob_lamp_001.lineart.crease_threshold = 0.0

# ---- collection membership
col_collection_1.objects.link(ob_cube)
col_collection_1.objects.link(ob_lamp)
col_collection_1.objects.link(ob_camera)
col_collection_1.objects.link(ob_lamp_001)

# ---- scene / render settings (as saved in the file)
scene.camera = ob_camera
scene.frame_start = 1; scene.frame_end = 250; scene.frame_set(1)
scene.render.engine = 'BLENDER_EEVEE_NEXT'
scene.render.resolution_percentage = 50
scene.render.dither_intensity = 0.0
scene.cycles.use_denoising = False
scene.cycles.samples = 128
scene.cycles.sampling_pattern = 'TABULATED_SOBOL'
scene.cycles.light_sampling_threshold = 0.0
scene.cycles.use_adaptive_sampling = False
scene.cycles.use_light_tree = False
scene.cycles.blur_glossy = 0.0
scene.cycles.sample_clamp_indirect = 0.0
scene.view_settings.view_transform = 'Standard'
bpy.context.view_layer.update()
